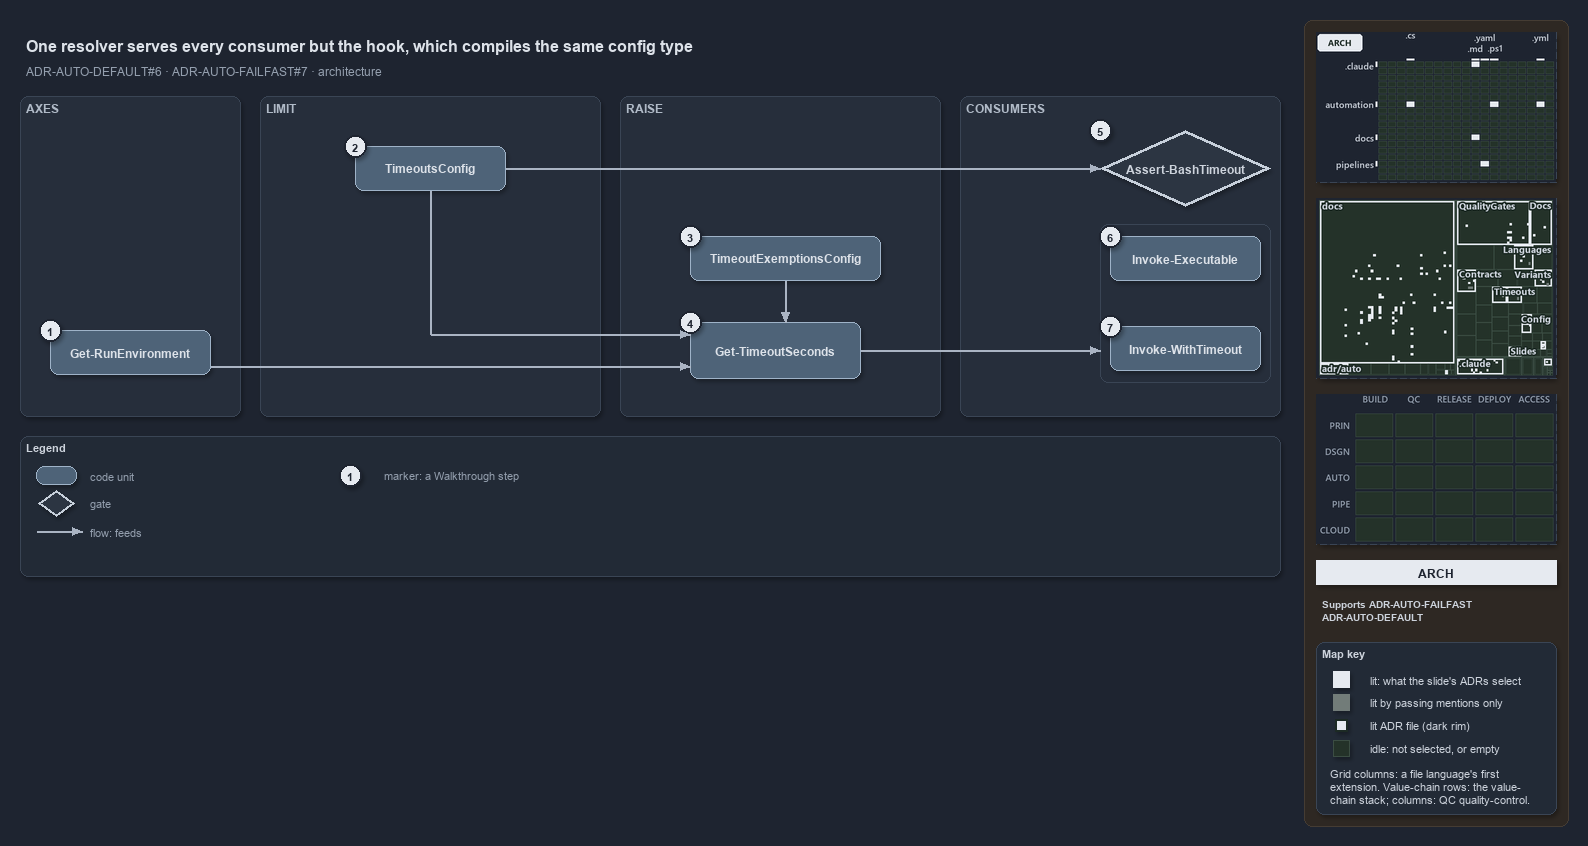

The diagram above was exported from draw.io. Its source (the exported page's mxGraphModel, read from the mxfile embedded in the PNG):
<mxGraphModel dx="1024" dy="768" grid="0" gridSize="10" guides="1" tooltips="1" connect="1" arrows="1" fold="1" page="1" pageScale="1" pageWidth="1572" pageHeight="640" background="#1E2430" math="0" shadow="1">
  <root>
    <mxCell id="0" />
    <mxCell id="1" parent="0" />
    <mxCell id="sidebar-bg" value="" style="rounded=1;arcSize=2;html=1;fillColor=#2E2823;strokeColor=#453C33;shadow=0;" vertex="1" parent="1">
      <mxGeometry x="1304" y="4" width="264" height="806" as="geometry" />
    </mxCell>
    <mxCell id="title" value="One resolver serves every consumer but the hook, which compiles the same config type" style="text;html=1;align=left;verticalAlign=middle;fontSize=16;fontStyle=1;fontColor=#DDE2E9;" vertex="1" parent="1">
      <mxGeometry x="20" y="14" width="1260" height="30" as="geometry" />
    </mxCell>
    <mxCell id="subtitle" value="ADR-AUTO-DEFAULT#6 &amp;#183; ADR-AUTO-FAILFAST#7 &amp;#183; architecture" style="text;html=1;align=left;verticalAlign=middle;fontSize=12;fontColor=#949FAE;" vertex="1" parent="1">
      <mxGeometry x="20" y="44" width="1240" height="20" as="geometry" />
    </mxCell>
    <mxCell id="band-axes" value="AXES" style="rounded=1;html=1;arcSize=3;fillColor=#262E3B;strokeColor=#3A4555;verticalAlign=top;align=left;spacingLeft=8;fontStyle=1;fontSize=12;fontColor=#B0BAC7;" vertex="1" parent="1">
      <mxGeometry x="20" y="80" width="220" height="320" as="geometry" />
    </mxCell>
    <mxCell id="band-limit" value="LIMIT" style="rounded=1;html=1;arcSize=3;fillColor=#262E3B;strokeColor=#3A4555;verticalAlign=top;align=left;spacingLeft=8;fontStyle=1;fontSize=12;fontColor=#B0BAC7;" vertex="1" parent="1">
      <mxGeometry x="260" y="80" width="340" height="320" as="geometry" />
    </mxCell>
    <mxCell id="band-raise" value="RAISE" style="rounded=1;html=1;arcSize=3;fillColor=#262E3B;strokeColor=#3A4555;verticalAlign=top;align=left;spacingLeft=8;fontStyle=1;fontSize=12;fontColor=#B0BAC7;" vertex="1" parent="1">
      <mxGeometry x="620" y="80" width="320" height="320" as="geometry" />
    </mxCell>
    <mxCell id="band-consumers" value="CONSUMERS" style="rounded=1;html=1;arcSize=3;fillColor=#262E3B;strokeColor=#3A4555;verticalAlign=top;align=left;spacingLeft=8;fontStyle=1;fontSize=12;fontColor=#B0BAC7;" vertex="1" parent="1">
      <mxGeometry x="960" y="80" width="320" height="320" as="geometry" />
    </mxCell>
    <mxCell id="g-env" value="&lt;b&gt;Get-RunEnvironment&lt;/b&gt;" style="rounded=1;whiteSpace=wrap;html=1;arcSize=20;fillColor=#4E6378;strokeColor=#9FB3C8;fontColor=#DDE2E9;fontSize=12;" vertex="1" parent="1">
      <mxGeometry x="50" y="314" width="160" height="44" as="geometry" />
    </mxCell>
    <mxCell id="mark-1" value="1" style="ellipse;html=1;fillColor=#E6EAF0;strokeColor=#1E2430;strokeWidth=2;fontColor=#1E2430;fontStyle=1;fontSize=11;" vertex="1" parent="1">
      <mxGeometry x="39" y="303" width="22" height="22" as="geometry" />
    </mxCell>
    <mxCell id="g-config" value="&lt;b&gt;TimeoutsConfig&lt;/b&gt;" style="rounded=1;whiteSpace=wrap;html=1;arcSize=20;fillColor=#4E6378;strokeColor=#9FB3C8;fontColor=#DDE2E9;fontSize=12;" vertex="1" parent="1">
      <mxGeometry x="355" y="130" width="150" height="44" as="geometry" />
    </mxCell>
    <mxCell id="mark-2" value="2" style="ellipse;html=1;fillColor=#E6EAF0;strokeColor=#1E2430;strokeWidth=2;fontColor=#1E2430;fontStyle=1;fontSize=11;" vertex="1" parent="1">
      <mxGeometry x="344" y="119" width="22" height="22" as="geometry" />
    </mxCell>
    <mxCell id="g-exempt" value="&lt;b&gt;TimeoutExemptionsConfig&lt;/b&gt;" style="rounded=1;whiteSpace=wrap;html=1;arcSize=20;fillColor=#4E6378;strokeColor=#9FB3C8;fontColor=#DDE2E9;fontSize=12;" vertex="1" parent="1">
      <mxGeometry x="690" y="220" width="190" height="44" as="geometry" />
    </mxCell>
    <mxCell id="mark-3" value="3" style="ellipse;html=1;fillColor=#E6EAF0;strokeColor=#1E2430;strokeWidth=2;fontColor=#1E2430;fontStyle=1;fontSize=11;" vertex="1" parent="1">
      <mxGeometry x="679" y="209" width="22" height="22" as="geometry" />
    </mxCell>
    <mxCell id="g-resolve" value="&lt;b&gt;Get-TimeoutSeconds&lt;/b&gt;" style="rounded=1;whiteSpace=wrap;html=1;arcSize=20;fillColor=#4E6378;strokeColor=#9FB3C8;fontColor=#DDE2E9;fontSize=12;" vertex="1" parent="1">
      <mxGeometry x="690" y="306" width="170" height="56" as="geometry" />
    </mxCell>
    <mxCell id="mark-4" value="4" style="ellipse;html=1;fillColor=#E6EAF0;strokeColor=#1E2430;strokeWidth=2;fontColor=#1E2430;fontStyle=1;fontSize=11;" vertex="1" parent="1">
      <mxGeometry x="679" y="295" width="22" height="22" as="geometry" />
    </mxCell>
    <mxCell id="g-hook" value="&lt;b&gt;Assert-BashTimeout&lt;/b&gt;" style="rhombus;whiteSpace=wrap;html=1;fillColor=#2C3542;strokeColor=#C7D0DB;strokeWidth=3;fontColor=#CDD3DC;fontSize=12;" vertex="1" parent="1">
      <mxGeometry x="1100" y="114" width="170" height="76" as="geometry" />
    </mxCell>
    <mxCell id="mark-5" value="5" style="ellipse;html=1;fillColor=#E6EAF0;strokeColor=#1E2430;strokeWidth=2;fontColor=#1E2430;fontStyle=1;fontSize=11;" vertex="1" parent="1">
      <mxGeometry x="1089" y="103" width="22" height="22" as="geometry" />
    </mxCell>
    <mxCell id="frame-pwsh" value="" style="rounded=1;html=1;arcSize=6;fillColor=none;strokeColor=#3A4555;" vertex="1" parent="1">
      <mxGeometry x="1100" y="208" width="170" height="158" as="geometry" />
    </mxCell>
    <mxCell id="g-exec" value="&lt;b&gt;Invoke-Executable&lt;/b&gt;" style="rounded=1;whiteSpace=wrap;html=1;arcSize=20;fillColor=#4E6378;strokeColor=#9FB3C8;fontColor=#DDE2E9;fontSize=12;" vertex="1" parent="1">
      <mxGeometry x="1110" y="220" width="150" height="44" as="geometry" />
    </mxCell>
    <mxCell id="mark-6" value="6" style="ellipse;html=1;fillColor=#E6EAF0;strokeColor=#1E2430;strokeWidth=2;fontColor=#1E2430;fontStyle=1;fontSize=11;" vertex="1" parent="1">
      <mxGeometry x="1099" y="209" width="22" height="22" as="geometry" />
    </mxCell>
    <mxCell id="g-with" value="&lt;b&gt;Invoke-WithTimeout&lt;/b&gt;" style="rounded=1;whiteSpace=wrap;html=1;arcSize=20;fillColor=#4E6378;strokeColor=#9FB3C8;fontColor=#DDE2E9;fontSize=12;" vertex="1" parent="1">
      <mxGeometry x="1110" y="310" width="150" height="44" as="geometry" />
    </mxCell>
    <mxCell id="mark-7" value="7" style="ellipse;html=1;fillColor=#E6EAF0;strokeColor=#1E2430;strokeWidth=2;fontColor=#1E2430;fontStyle=1;fontSize=11;" vertex="1" parent="1">
      <mxGeometry x="1099" y="299" width="22" height="22" as="geometry" />
    </mxCell>
    <mxCell id="p-e-env-resolve-a" value="" style="text;html=1;strokeColor=none;fillColor=none;" vertex="1" parent="1">
      <mxGeometry x="210" y="350" width="1" height="1" as="geometry" />
    </mxCell>
    <mxCell id="p-e-env-resolve-b" value="" style="text;html=1;strokeColor=none;fillColor=none;" vertex="1" parent="1">
      <mxGeometry x="690" y="350" width="1" height="1" as="geometry" />
    </mxCell>
    <mxCell id="e-env-resolve" value="" style="edgeStyle=orthogonalEdgeStyle;rounded=1;html=1;fontSize=10;fontColor=#CDD3DC;endArrow=block;strokeColor=#AAB4C3;labelBackgroundColor=#1E2430;shadow=0;" edge="1" parent="1" source="p-e-env-resolve-a" target="p-e-env-resolve-b">
      <mxGeometry relative="1" as="geometry" />
    </mxCell>
    <mxCell id="p-e-config-resolve-1-a" value="" style="text;html=1;strokeColor=none;fillColor=none;" vertex="1" parent="1">
      <mxGeometry x="430" y="174" width="1" height="1" as="geometry" />
    </mxCell>
    <mxCell id="p-e-config-resolve-1-b" value="" style="text;html=1;strokeColor=none;fillColor=none;" vertex="1" parent="1">
      <mxGeometry x="430" y="318" width="1" height="1" as="geometry" />
    </mxCell>
    <mxCell id="e-config-resolve-1" value="" style="edgeStyle=orthogonalEdgeStyle;rounded=1;html=1;fontSize=10;fontColor=#CDD3DC;endArrow=none;strokeColor=#AAB4C3;labelBackgroundColor=#1E2430;shadow=0;" edge="1" parent="1" source="p-e-config-resolve-1-a" target="p-e-config-resolve-1-b">
      <mxGeometry relative="1" as="geometry" />
    </mxCell>
    <mxCell id="p-e-config-resolve-2-a" value="" style="text;html=1;strokeColor=none;fillColor=none;" vertex="1" parent="1">
      <mxGeometry x="430" y="318" width="1" height="1" as="geometry" />
    </mxCell>
    <mxCell id="p-e-config-resolve-2-b" value="" style="text;html=1;strokeColor=none;fillColor=none;" vertex="1" parent="1">
      <mxGeometry x="690" y="318" width="1" height="1" as="geometry" />
    </mxCell>
    <mxCell id="e-config-resolve-2" value="" style="edgeStyle=orthogonalEdgeStyle;rounded=1;html=1;fontSize=10;fontColor=#CDD3DC;endArrow=block;strokeColor=#AAB4C3;labelBackgroundColor=#1E2430;shadow=0;" edge="1" parent="1" source="p-e-config-resolve-2-a" target="p-e-config-resolve-2-b">
      <mxGeometry relative="1" as="geometry" />
    </mxCell>
    <mxCell id="p-e-config-hook-a" value="" style="text;html=1;strokeColor=none;fillColor=none;" vertex="1" parent="1">
      <mxGeometry x="505" y="152" width="1" height="1" as="geometry" />
    </mxCell>
    <mxCell id="p-e-config-hook-b" value="" style="text;html=1;strokeColor=none;fillColor=none;" vertex="1" parent="1">
      <mxGeometry x="1100" y="152" width="1" height="1" as="geometry" />
    </mxCell>
    <mxCell id="e-config-hook" value="" style="edgeStyle=orthogonalEdgeStyle;rounded=1;html=1;fontSize=10;fontColor=#CDD3DC;endArrow=block;strokeColor=#AAB4C3;labelBackgroundColor=#1E2430;shadow=0;" edge="1" parent="1" source="p-e-config-hook-a" target="p-e-config-hook-b">
      <mxGeometry relative="1" as="geometry" />
    </mxCell>
    <mxCell id="p-e-exempt-resolve-a" value="" style="text;html=1;strokeColor=none;fillColor=none;" vertex="1" parent="1">
      <mxGeometry x="785" y="264" width="1" height="1" as="geometry" />
    </mxCell>
    <mxCell id="p-e-exempt-resolve-b" value="" style="text;html=1;strokeColor=none;fillColor=none;" vertex="1" parent="1">
      <mxGeometry x="785" y="306" width="1" height="1" as="geometry" />
    </mxCell>
    <mxCell id="e-exempt-resolve" value="" style="edgeStyle=orthogonalEdgeStyle;rounded=1;html=1;fontSize=10;fontColor=#CDD3DC;endArrow=block;strokeColor=#AAB4C3;labelBackgroundColor=#1E2430;shadow=0;" edge="1" parent="1" source="p-e-exempt-resolve-a" target="p-e-exempt-resolve-b">
      <mxGeometry relative="1" as="geometry" />
    </mxCell>
    <mxCell id="p-e-resolve-frame-a" value="" style="text;html=1;strokeColor=none;fillColor=none;" vertex="1" parent="1">
      <mxGeometry x="860" y="334" width="1" height="1" as="geometry" />
    </mxCell>
    <mxCell id="p-e-resolve-frame-b" value="" style="text;html=1;strokeColor=none;fillColor=none;" vertex="1" parent="1">
      <mxGeometry x="1100" y="334" width="1" height="1" as="geometry" />
    </mxCell>
    <mxCell id="e-resolve-frame" value="" style="edgeStyle=orthogonalEdgeStyle;rounded=1;html=1;fontSize=10;fontColor=#CDD3DC;endArrow=block;strokeColor=#AAB4C3;labelBackgroundColor=#1E2430;shadow=0;" edge="1" parent="1" source="p-e-resolve-frame-a" target="p-e-resolve-frame-b">
      <mxGeometry relative="1" as="geometry" />
    </mxCell>
    <mxCell id="legend" value="&lt;b&gt;Legend&lt;/b&gt;" style="rounded=1;whiteSpace=wrap;html=1;arcSize=6;fillColor=#222A36;strokeColor=#3A4555;align=left;verticalAlign=top;spacing=8;fontSize=11;fontColor=#CDD3DC;" vertex="1" parent="1">
      <mxGeometry x="20" y="420" width="1260" height="140" as="geometry" />
    </mxCell>
    <mxCell id="lg-0" value="" style="rounded=1;html=1;arcSize=20;fillColor=#4E6378;strokeColor=#9FB3C8;" vertex="1" parent="1">
      <mxGeometry x="36" y="450" width="40" height="18" as="geometry" />
    </mxCell>
    <mxCell id="lg-0-t" value="code unit" style="text;html=1;align=left;verticalAlign=middle;fontSize=11;fontColor=#949FAE;" vertex="1" parent="1">
      <mxGeometry x="84" y="449" width="230" height="20" as="geometry" />
    </mxCell>
    <mxCell id="lg-1" value="" style="rhombus;html=1;fillColor=#2C3542;strokeColor=#C7D0DB;strokeWidth=2;fontColor=#CDD3DC;" vertex="1" parent="1">
      <mxGeometry x="38" y="474" width="36" height="26" as="geometry" />
    </mxCell>
    <mxCell id="lg-1-t" value="gate" style="text;html=1;align=left;verticalAlign=middle;fontSize=11;fontColor=#949FAE;" vertex="1" parent="1">
      <mxGeometry x="84" y="477" width="230" height="20" as="geometry" />
    </mxCell>
    <mxCell id="lg-2-a" value="" style="text;html=1;strokeColor=none;fillColor=none;" vertex="1" parent="1">
      <mxGeometry x="36" y="515" width="1" height="1" as="geometry" />
    </mxCell>
    <mxCell id="lg-2-b" value="" style="text;html=1;strokeColor=none;fillColor=none;" vertex="1" parent="1">
      <mxGeometry x="82" y="515" width="1" height="1" as="geometry" />
    </mxCell>
    <mxCell id="lg-2" value="" style="edgeStyle=orthogonalEdgeStyle;rounded=1;html=1;fontSize=10;fontColor=#CDD3DC;endArrow=block;strokeColor=#AAB4C3;labelBackgroundColor=#1E2430;shadow=0;" edge="1" parent="1" source="lg-2-a" target="lg-2-b">
      <mxGeometry relative="1" as="geometry" />
    </mxCell>
    <mxCell id="lg-2-t" value="flow: feeds" style="text;html=1;align=left;verticalAlign=middle;fontSize=11;fontColor=#949FAE;" vertex="1" parent="1">
      <mxGeometry x="84" y="505" width="230" height="20" as="geometry" />
    </mxCell>
    <mxCell id="lg-3" value="1" style="ellipse;html=1;fillColor=#E6EAF0;strokeColor=#1E2430;strokeWidth=2;fontColor=#1E2430;fontStyle=1;fontSize=11;" vertex="1" parent="1">
      <mxGeometry x="339" y="448" width="22" height="22" as="geometry" />
    </mxCell>
    <mxCell id="lg-3-t" value="marker: a Walkthrough step" style="text;html=1;align=left;verticalAlign=middle;fontSize=11;fontColor=#949FAE;" vertex="1" parent="1">
      <mxGeometry x="378" y="449" width="230" height="20" as="geometry" />
    </mxCell>
    <mxCell id="minimap-grid" value="" style="shape=image;imageAspect=0;rounded=1;arcSize=4;whiteSpace=wrap;html=1;fillColor=#262E3B;strokeColor=#3A4555;dashed=1;fontColor=#949FAE;fontSize=11;image=data:image/png,(base64 omitted: 12208 chars);" vertex="1" parent="1">
      <mxGeometry x="1316" y="16" width="240" height="150" as="geometry" />
    </mxCell>
    <mxCell id="minimap-tree" value="" style="shape=image;imageAspect=0;rounded=1;arcSize=4;whiteSpace=wrap;html=1;fillColor=#262E3B;strokeColor=#3A4555;dashed=1;fontColor=#949FAE;fontSize=11;image=data:image/png,(base64 omitted: 29620 chars);" vertex="1" parent="1">
      <mxGeometry x="1316" y="182" width="240" height="180" as="geometry" />
    </mxCell>
    <mxCell id="minimap-chain" value="" style="shape=image;imageAspect=0;rounded=1;arcSize=4;whiteSpace=wrap;html=1;fillColor=#262E3B;strokeColor=#3A4555;dashed=1;fontColor=#949FAE;fontSize=11;image=data:image/png,(base64 omitted: 11912 chars);" vertex="1" parent="1">
      <mxGeometry x="1316" y="378" width="240" height="150" as="geometry" />
    </mxCell>
    <mxCell id="lens-badge" value="ARCH" style="rounded=0;whiteSpace=wrap;html=1;align=center;verticalAlign=middle;fontSize=12;fontStyle=1;fontColor=#1E2430;fillColor=#E6EAF0;strokeColor=none;" vertex="1" parent="1">
      <mxGeometry x="1316" y="544" width="240" height="24" as="geometry" />
    </mxCell>
    <mxCell id="supports" value="&lt;b&gt;Supports&lt;/b&gt; ADR-AUTO-FAILFAST&lt;br&gt;ADR-AUTO-DEFAULT" style="text;html=1;whiteSpace=wrap;align=left;verticalAlign=top;fontSize=10.5;fontColor=#CDD3DC;" vertex="1" parent="1">
      <mxGeometry x="1316" y="576" width="240" height="38" as="geometry" />
    </mxCell>
    <mxCell id="mapkey" value="&lt;b&gt;Map key&lt;/b&gt;" style="rounded=1;arcSize=6;whiteSpace=wrap;html=1;align=left;verticalAlign=top;fontSize=11;fontColor=#CDD3DC;fillColor=#222A36;strokeColor=#3A4555;spacingLeft=8;spacingTop=2;" vertex="1" parent="1">
      <mxGeometry x="1316" y="626" width="240" height="172" as="geometry" />
    </mxCell>
    <mxCell id="mapkey-lit" value="" style="rounded=0;html=1;fillColor=#E6EAF0;strokeColor=#E6EAF0;" vertex="1" parent="1">
      <mxGeometry x="1333.0" y="655.0" width="16" height="16" as="geometry" />
    </mxCell>
    <mxCell id="mapkey-lit-text" value="lit: what the slide's ADRs select" style="text;html=1;align=left;verticalAlign=middle;fontSize=11;fontColor=#CDD3DC;" vertex="1" parent="1">
      <mxGeometry x="1364" y="653" width="184" height="20" as="geometry" />
    </mxCell>
    <mxCell id="mapkey-touched" value="" style="rounded=0;html=1;fillColor=#727C79;strokeColor=#727C79;" vertex="1" parent="1">
      <mxGeometry x="1333.0" y="678.0" width="16" height="16" as="geometry" />
    </mxCell>
    <mxCell id="mapkey-touched-text" value="lit by passing mentions only" style="text;html=1;align=left;verticalAlign=middle;fontSize=11;fontColor=#CDD3DC;" vertex="1" parent="1">
      <mxGeometry x="1364" y="676" width="184" height="20" as="geometry" />
    </mxCell>
    <mxCell id="mapkey-adr" value="" style="rounded=0;html=1;fillColor=#E6EAF0;strokeColor=#1C2A24;strokeWidth=2;" vertex="1" parent="1">
      <mxGeometry x="1335.0" y="703.0" width="12" height="12" as="geometry" />
    </mxCell>
    <mxCell id="mapkey-adr-text" value="lit ADR file (dark rim)" style="text;html=1;align=left;verticalAlign=middle;fontSize=11;fontColor=#CDD3DC;" vertex="1" parent="1">
      <mxGeometry x="1364" y="699" width="184" height="20" as="geometry" />
    </mxCell>
    <mxCell id="mapkey-idle" value="" style="rounded=0;html=1;fillColor=#243229;strokeColor=#3B4D43;" vertex="1" parent="1">
      <mxGeometry x="1333.0" y="724.0" width="16" height="16" as="geometry" />
    </mxCell>
    <mxCell id="mapkey-idle-text" value="idle: not selected, or empty" style="text;html=1;align=left;verticalAlign=middle;fontSize=11;fontColor=#CDD3DC;" vertex="1" parent="1">
      <mxGeometry x="1364" y="722" width="184" height="20" as="geometry" />
    </mxCell>
    <mxCell id="mapkey-codes" value="Grid columns: a file language's first&lt;br&gt;extension. Value-chain rows: the value-&lt;br&gt;chain stack; columns: QC quality-control." style="text;html=1;align=left;verticalAlign=top;whiteSpace=wrap;fontSize=11;fontColor=#CDD3DC;" vertex="1" parent="1">
      <mxGeometry x="1324" y="746" width="224" height="46" as="geometry" />
    </mxCell>
  </root>
</mxGraphModel>